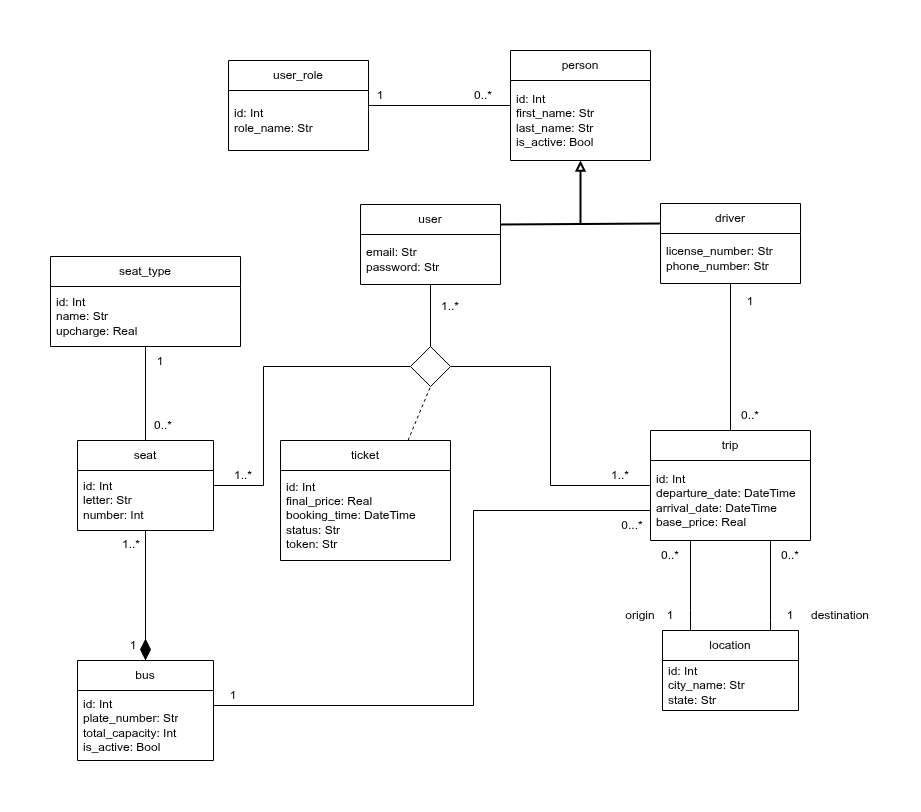

The diagram above was exported from draw.io. Its source (the exported page's mxGraphModel, read from the mxfile embedded in the PNG):
<mxGraphModel dx="1780" dy="1066" grid="1" gridSize="10" guides="1" tooltips="1" connect="1" arrows="1" fold="1" page="1" pageScale="1" pageWidth="1169" pageHeight="827" math="0" shadow="0">
  <root>
    <mxCell id="0" />
    <mxCell id="1" parent="0" />
    <mxCell id="KFhOwPcHto5OEqDO1KRt-1" parent="1" style="swimlane;fontStyle=0;childLayout=stackLayout;horizontal=1;startSize=30;horizontalStack=0;resizeParent=1;resizeParentMax=0;resizeLast=0;collapsible=1;marginBottom=0;whiteSpace=wrap;html=1;" value="user" vertex="1">
      <mxGeometry height="80" width="140" x="647" y="224" as="geometry" />
    </mxCell>
    <mxCell id="KFhOwPcHto5OEqDO1KRt-2" parent="KFhOwPcHto5OEqDO1KRt-1" style="text;strokeColor=none;fillColor=none;align=left;verticalAlign=middle;spacingLeft=4;spacingRight=4;overflow=hidden;points=[[0,0.5],[1,0.5]];portConstraint=eastwest;rotatable=0;whiteSpace=wrap;html=1;" value="email: Str&lt;div&gt;password: Str&lt;/div&gt;" vertex="1">
      <mxGeometry height="50" width="140" y="30" as="geometry" />
    </mxCell>
    <mxCell id="KFhOwPcHto5OEqDO1KRt-3" parent="1" style="swimlane;fontStyle=0;childLayout=stackLayout;horizontal=1;startSize=30;horizontalStack=0;resizeParent=1;resizeParentMax=0;resizeLast=0;collapsible=1;marginBottom=0;whiteSpace=wrap;html=1;" value="driver" vertex="1">
      <mxGeometry height="80" width="140" x="947" y="223" as="geometry" />
    </mxCell>
    <mxCell id="KFhOwPcHto5OEqDO1KRt-4" parent="KFhOwPcHto5OEqDO1KRt-3" style="text;strokeColor=none;fillColor=none;align=left;verticalAlign=middle;spacingLeft=4;spacingRight=4;overflow=hidden;points=[[0,0.5],[1,0.5]];portConstraint=eastwest;rotatable=0;whiteSpace=wrap;html=1;" value="license_number: Str&lt;div&gt;phone_number: Str&lt;/div&gt;" vertex="1">
      <mxGeometry height="50" width="140" y="30" as="geometry" />
    </mxCell>
    <mxCell id="KFhOwPcHto5OEqDO1KRt-5" parent="1" style="swimlane;fontStyle=0;childLayout=stackLayout;horizontal=1;startSize=30;horizontalStack=0;resizeParent=1;resizeParentMax=0;resizeLast=0;collapsible=1;marginBottom=0;whiteSpace=wrap;html=1;" value="person" vertex="1">
      <mxGeometry height="110" width="140" x="797" y="70" as="geometry" />
    </mxCell>
    <mxCell id="KFhOwPcHto5OEqDO1KRt-6" parent="KFhOwPcHto5OEqDO1KRt-5" style="text;strokeColor=none;fillColor=none;align=left;verticalAlign=middle;spacingLeft=4;spacingRight=4;overflow=hidden;points=[[0,0.5],[1,0.5]];portConstraint=eastwest;rotatable=0;whiteSpace=wrap;html=1;" value="id: Int&lt;div&gt;first_name: Str&lt;/div&gt;&lt;div&gt;last_name: Str&lt;/div&gt;&lt;div&gt;is_active: Bool&lt;/div&gt;" vertex="1">
      <mxGeometry height="80" width="140" y="30" as="geometry" />
    </mxCell>
    <mxCell id="KFhOwPcHto5OEqDO1KRt-7" edge="1" parent="1" source="KFhOwPcHto5OEqDO1KRt-1" style="endArrow=none;html=1;rounded=0;exitX=1;exitY=0.25;exitDx=0;exitDy=0;entryX=0;entryY=0.25;entryDx=0;entryDy=0;strokeWidth=2;" target="KFhOwPcHto5OEqDO1KRt-3" value="">
      <mxGeometry height="50" relative="1" width="50" as="geometry">
        <mxPoint x="847" y="246" as="sourcePoint" />
        <mxPoint x="897" y="196" as="targetPoint" />
      </mxGeometry>
    </mxCell>
    <mxCell id="KFhOwPcHto5OEqDO1KRt-8" edge="1" parent="1" style="endArrow=block;html=1;rounded=0;endFill=0;strokeWidth=2;" target="KFhOwPcHto5OEqDO1KRt-5" value="">
      <mxGeometry height="50" relative="1" width="50" as="geometry">
        <mxPoint x="867" y="243" as="sourcePoint" />
        <mxPoint x="897" y="200" as="targetPoint" />
      </mxGeometry>
    </mxCell>
    <mxCell id="KFhOwPcHto5OEqDO1KRt-9" parent="1" style="swimlane;fontStyle=0;childLayout=stackLayout;horizontal=1;startSize=30;horizontalStack=0;resizeParent=1;resizeParentMax=0;resizeLast=0;collapsible=1;marginBottom=0;whiteSpace=wrap;html=1;" value="bus" vertex="1">
      <mxGeometry height="100" width="136" x="364" y="680" as="geometry" />
    </mxCell>
    <mxCell id="KFhOwPcHto5OEqDO1KRt-10" parent="KFhOwPcHto5OEqDO1KRt-9" style="text;strokeColor=none;fillColor=none;align=left;verticalAlign=middle;spacingLeft=4;spacingRight=4;overflow=hidden;points=[[0,0.5],[1,0.5]];portConstraint=eastwest;rotatable=0;whiteSpace=wrap;html=1;" value="id: Int&lt;div&gt;plate_number: Str&lt;/div&gt;&lt;div&gt;total_capacity: Int&lt;/div&gt;&lt;div&gt;is_active: Bool&lt;/div&gt;" vertex="1">
      <mxGeometry height="70" width="136" y="30" as="geometry" />
    </mxCell>
    <mxCell id="KFhOwPcHto5OEqDO1KRt-11" parent="1" style="swimlane;fontStyle=0;childLayout=stackLayout;horizontal=1;startSize=30;horizontalStack=0;resizeParent=1;resizeParentMax=0;resizeLast=0;collapsible=1;marginBottom=0;whiteSpace=wrap;html=1;" value="location" vertex="1">
      <mxGeometry height="80" width="136" x="949" y="650" as="geometry" />
    </mxCell>
    <mxCell id="KFhOwPcHto5OEqDO1KRt-12" parent="KFhOwPcHto5OEqDO1KRt-11" style="text;strokeColor=none;fillColor=none;align=left;verticalAlign=middle;spacingLeft=4;spacingRight=4;overflow=hidden;points=[[0,0.5],[1,0.5]];portConstraint=eastwest;rotatable=0;whiteSpace=wrap;html=1;" value="id: Int&lt;div&gt;city_name: Str&lt;/div&gt;&lt;div&gt;state: Str&lt;/div&gt;" vertex="1">
      <mxGeometry height="50" width="136" y="30" as="geometry" />
    </mxCell>
    <mxCell id="KFhOwPcHto5OEqDO1KRt-15" parent="1" style="swimlane;fontStyle=0;childLayout=stackLayout;horizontal=1;startSize=30;horizontalStack=0;resizeParent=1;resizeParentMax=0;resizeLast=0;collapsible=1;marginBottom=0;whiteSpace=wrap;html=1;" value="seat_type" vertex="1">
      <mxGeometry height="90" width="190" x="337" y="276" as="geometry" />
    </mxCell>
    <mxCell id="KFhOwPcHto5OEqDO1KRt-16" parent="KFhOwPcHto5OEqDO1KRt-15" style="text;strokeColor=none;fillColor=none;align=left;verticalAlign=middle;spacingLeft=4;spacingRight=4;overflow=hidden;points=[[0,0.5],[1,0.5]];portConstraint=eastwest;rotatable=0;whiteSpace=wrap;html=1;" value="id: Int&lt;div&gt;name: Str&lt;/div&gt;&lt;div&gt;&lt;div&gt;upcharge: Real&lt;/div&gt;&lt;/div&gt;" vertex="1">
      <mxGeometry height="60" width="190" y="30" as="geometry" />
    </mxCell>
    <mxCell id="KFhOwPcHto5OEqDO1KRt-17" parent="1" style="swimlane;fontStyle=0;childLayout=stackLayout;horizontal=1;startSize=30;horizontalStack=0;resizeParent=1;resizeParentMax=0;resizeLast=0;collapsible=1;marginBottom=0;whiteSpace=wrap;html=1;" value="seat" vertex="1">
      <mxGeometry height="90" width="136" x="364" y="460" as="geometry" />
    </mxCell>
    <mxCell id="KFhOwPcHto5OEqDO1KRt-18" parent="KFhOwPcHto5OEqDO1KRt-17" style="text;strokeColor=none;fillColor=none;align=left;verticalAlign=middle;spacingLeft=4;spacingRight=4;overflow=hidden;points=[[0,0.5],[1,0.5]];portConstraint=eastwest;rotatable=0;whiteSpace=wrap;html=1;" value="id: Int&lt;div&gt;letter: Str&lt;br&gt;&lt;div&gt;number: Int&lt;/div&gt;&lt;/div&gt;" vertex="1">
      <mxGeometry height="60" width="136" y="30" as="geometry" />
    </mxCell>
    <mxCell id="KFhOwPcHto5OEqDO1KRt-19" parent="1" style="swimlane;fontStyle=0;childLayout=stackLayout;horizontal=1;startSize=30;horizontalStack=0;resizeParent=1;resizeParentMax=0;resizeLast=0;collapsible=1;marginBottom=0;whiteSpace=wrap;html=1;" value="trip" vertex="1">
      <mxGeometry height="110" width="160" x="937" y="450" as="geometry" />
    </mxCell>
    <mxCell id="KFhOwPcHto5OEqDO1KRt-20" parent="KFhOwPcHto5OEqDO1KRt-19" style="text;strokeColor=none;fillColor=none;align=left;verticalAlign=middle;spacingLeft=4;spacingRight=4;overflow=hidden;points=[[0,0.5],[1,0.5]];portConstraint=eastwest;rotatable=0;whiteSpace=wrap;html=1;" value="id: Int&lt;div&gt;departure_date: DateTime&lt;/div&gt;&lt;div&gt;arrival_date: DateTime&lt;/div&gt;&lt;div&gt;base_price: Real&lt;/div&gt;" vertex="1">
      <mxGeometry height="80" width="160" y="30" as="geometry" />
    </mxCell>
    <mxCell id="KFhOwPcHto5OEqDO1KRt-21" parent="1" style="swimlane;fontStyle=0;childLayout=stackLayout;horizontal=1;startSize=30;horizontalStack=0;resizeParent=1;resizeParentMax=0;resizeLast=0;collapsible=1;marginBottom=0;whiteSpace=wrap;html=1;" value="ticket" vertex="1">
      <mxGeometry height="120" width="170" x="567" y="460" as="geometry" />
    </mxCell>
    <mxCell id="KFhOwPcHto5OEqDO1KRt-22" parent="KFhOwPcHto5OEqDO1KRt-21" style="text;strokeColor=none;fillColor=none;align=left;verticalAlign=middle;spacingLeft=4;spacingRight=4;overflow=hidden;points=[[0,0.5],[1,0.5]];portConstraint=eastwest;rotatable=0;whiteSpace=wrap;html=1;" value="id: Int&lt;div&gt;final_price: Real&lt;/div&gt;&lt;div&gt;booking_time: DateTime&lt;/div&gt;&lt;div&gt;status: Str&lt;/div&gt;&lt;div&gt;token: Str&lt;/div&gt;" vertex="1">
      <mxGeometry height="90" width="170" y="30" as="geometry" />
    </mxCell>
    <mxCell id="KFhOwPcHto5OEqDO1KRt-24" edge="1" parent="1" source="KFhOwPcHto5OEqDO1KRt-17" style="endArrow=none;html=1;rounded=0;edgeStyle=orthogonalEdgeStyle;" target="KFhOwPcHto5OEqDO1KRt-9" value="">
      <mxGeometry height="50" relative="1" width="50" as="geometry">
        <mxPoint x="564" y="715" as="sourcePoint" />
        <mxPoint x="614" y="665" as="targetPoint" />
      </mxGeometry>
    </mxCell>
    <mxCell id="KFhOwPcHto5OEqDO1KRt-25" edge="1" parent="1" source="KFhOwPcHto5OEqDO1KRt-19" style="endArrow=none;html=1;rounded=0;edgeStyle=orthogonalEdgeStyle;entryX=1;entryY=0.5;entryDx=0;entryDy=0;" target="KFhOwPcHto5OEqDO1KRt-53" value="">
      <mxGeometry height="50" relative="1" width="50" as="geometry">
        <mxPoint x="957" y="510" as="sourcePoint" />
        <mxPoint x="830" y="420" as="targetPoint" />
      </mxGeometry>
    </mxCell>
    <mxCell id="KFhOwPcHto5OEqDO1KRt-26" edge="1" parent="1" source="KFhOwPcHto5OEqDO1KRt-53" style="endArrow=none;html=1;rounded=0;edgeStyle=orthogonalEdgeStyle;exitX=0;exitY=0.5;exitDx=0;exitDy=0;" target="KFhOwPcHto5OEqDO1KRt-17" value="">
      <mxGeometry height="50" relative="1" width="50" as="geometry">
        <Array as="points">
          <mxPoint x="550" y="386" />
          <mxPoint x="550" y="505" />
        </Array>
        <mxPoint x="590" y="410" as="sourcePoint" />
        <mxPoint x="1007" y="460" as="targetPoint" />
      </mxGeometry>
    </mxCell>
    <mxCell id="KFhOwPcHto5OEqDO1KRt-28" edge="1" parent="1" source="KFhOwPcHto5OEqDO1KRt-53" style="endArrow=none;html=1;rounded=0;edgeStyle=orthogonalEdgeStyle;exitX=0.5;exitY=0;exitDx=0;exitDy=0;" target="KFhOwPcHto5OEqDO1KRt-1" value="">
      <mxGeometry height="50" relative="1" width="50" as="geometry">
        <mxPoint x="690" y="410" as="sourcePoint" />
        <mxPoint x="1307" y="-70" as="targetPoint" />
      </mxGeometry>
    </mxCell>
    <mxCell id="KFhOwPcHto5OEqDO1KRt-29" edge="1" parent="1" source="KFhOwPcHto5OEqDO1KRt-19" style="endArrow=none;html=1;rounded=0;edgeStyle=orthogonalEdgeStyle;" target="KFhOwPcHto5OEqDO1KRt-11" value="">
      <mxGeometry height="50" relative="1" width="50" as="geometry">
        <Array as="points">
          <mxPoint x="977" y="630" />
          <mxPoint x="977" y="630" />
        </Array>
        <mxPoint x="1087" y="485" as="sourcePoint" />
        <mxPoint x="1137" y="435" as="targetPoint" />
      </mxGeometry>
    </mxCell>
    <mxCell id="KFhOwPcHto5OEqDO1KRt-30" edge="1" parent="1" source="KFhOwPcHto5OEqDO1KRt-19" style="endArrow=none;html=1;rounded=0;edgeStyle=orthogonalEdgeStyle;" target="KFhOwPcHto5OEqDO1KRt-11" value="">
      <mxGeometry height="50" relative="1" width="50" as="geometry">
        <Array as="points">
          <mxPoint x="1057" y="640" />
          <mxPoint x="1057" y="640" />
        </Array>
        <mxPoint x="1217" y="365" as="sourcePoint" />
        <mxPoint x="1347" y="500" as="targetPoint" />
      </mxGeometry>
    </mxCell>
    <mxCell id="KFhOwPcHto5OEqDO1KRt-31" edge="1" parent="1" source="KFhOwPcHto5OEqDO1KRt-3" style="endArrow=none;html=1;rounded=0;entryX=0.5;entryY=0;entryDx=0;entryDy=0;edgeStyle=orthogonalEdgeStyle;" target="KFhOwPcHto5OEqDO1KRt-19" value="">
      <mxGeometry height="50" relative="1" width="50" as="geometry">
        <mxPoint x="1147" y="360" as="sourcePoint" />
        <mxPoint x="1197" y="310" as="targetPoint" />
      </mxGeometry>
    </mxCell>
    <mxCell id="KFhOwPcHto5OEqDO1KRt-33" parent="1" style="text;html=1;whiteSpace=wrap;strokeColor=none;fillColor=none;align=center;verticalAlign=middle;rounded=0;" value="1..*" vertex="1">
      <mxGeometry height="30" width="60" x="707" y="311" as="geometry" />
    </mxCell>
    <mxCell id="KFhOwPcHto5OEqDO1KRt-34" parent="1" style="text;html=1;whiteSpace=wrap;strokeColor=none;fillColor=none;align=center;verticalAlign=middle;rounded=0;" value="1..*" vertex="1">
      <mxGeometry height="30" width="60" x="500" y="480" as="geometry" />
    </mxCell>
    <mxCell id="KFhOwPcHto5OEqDO1KRt-36" parent="1" style="text;html=1;whiteSpace=wrap;strokeColor=none;fillColor=none;align=center;verticalAlign=middle;rounded=0;" value="1" vertex="1">
      <mxGeometry height="30" width="60" x="390" y="650" as="geometry" />
    </mxCell>
    <mxCell id="KFhOwPcHto5OEqDO1KRt-37" parent="1" style="text;html=1;whiteSpace=wrap;strokeColor=none;fillColor=none;align=center;verticalAlign=middle;rounded=0;" value="1..*" vertex="1">
      <mxGeometry height="30" width="60" x="388" y="549" as="geometry" />
    </mxCell>
    <mxCell id="KFhOwPcHto5OEqDO1KRt-38" parent="1" style="text;html=1;whiteSpace=wrap;strokeColor=none;fillColor=none;align=center;verticalAlign=middle;rounded=0;" value="1..*" vertex="1">
      <mxGeometry height="30" width="60" x="877" y="480" as="geometry" />
    </mxCell>
    <mxCell id="KFhOwPcHto5OEqDO1KRt-40" parent="1" style="text;html=1;whiteSpace=wrap;strokeColor=none;fillColor=none;align=center;verticalAlign=middle;rounded=0;" value="1" vertex="1">
      <mxGeometry height="30" width="60" x="1007" y="306" as="geometry" />
    </mxCell>
    <mxCell id="KFhOwPcHto5OEqDO1KRt-41" parent="1" style="text;html=1;whiteSpace=wrap;strokeColor=none;fillColor=none;align=center;verticalAlign=middle;rounded=0;" value="0..*" vertex="1">
      <mxGeometry height="30" width="60" x="1007" y="420" as="geometry" />
    </mxCell>
    <mxCell id="KFhOwPcHto5OEqDO1KRt-42" parent="1" style="text;html=1;whiteSpace=wrap;strokeColor=none;fillColor=none;align=center;verticalAlign=middle;rounded=0;" value="0..*" vertex="1">
      <mxGeometry height="30" width="60" x="927" y="560" as="geometry" />
    </mxCell>
    <mxCell id="KFhOwPcHto5OEqDO1KRt-43" parent="1" style="text;html=1;whiteSpace=wrap;strokeColor=none;fillColor=none;align=center;verticalAlign=middle;rounded=0;" value="0..*" vertex="1">
      <mxGeometry height="30" width="60" x="1047" y="560" as="geometry" />
    </mxCell>
    <mxCell id="KFhOwPcHto5OEqDO1KRt-44" parent="1" style="text;html=1;whiteSpace=wrap;strokeColor=none;fillColor=none;align=center;verticalAlign=middle;rounded=0;" value="1" vertex="1">
      <mxGeometry height="30" width="60" x="1047" y="620" as="geometry" />
    </mxCell>
    <mxCell id="KFhOwPcHto5OEqDO1KRt-45" parent="1" style="text;html=1;whiteSpace=wrap;strokeColor=none;fillColor=none;align=center;verticalAlign=middle;rounded=0;" value="1" vertex="1">
      <mxGeometry height="30" width="60" x="927" y="620" as="geometry" />
    </mxCell>
    <mxCell id="KFhOwPcHto5OEqDO1KRt-46" parent="1" style="text;html=1;whiteSpace=wrap;strokeColor=none;fillColor=none;align=center;verticalAlign=middle;rounded=0;" value="origin" vertex="1">
      <mxGeometry height="30" width="60" x="897" y="620" as="geometry" />
    </mxCell>
    <mxCell id="KFhOwPcHto5OEqDO1KRt-47" parent="1" style="text;html=1;whiteSpace=wrap;strokeColor=none;fillColor=none;align=center;verticalAlign=middle;rounded=0;" value="destination" vertex="1">
      <mxGeometry height="30" width="60" x="1097" y="620" as="geometry" />
    </mxCell>
    <mxCell id="KFhOwPcHto5OEqDO1KRt-53" parent="1" style="rhombus;whiteSpace=wrap;html=1;" value="" vertex="1">
      <mxGeometry height="40" width="40" x="697" y="366" as="geometry" />
    </mxCell>
    <mxCell id="KFhOwPcHto5OEqDO1KRt-54" edge="1" parent="1" source="KFhOwPcHto5OEqDO1KRt-21" style="endArrow=none;dashed=1;html=1;rounded=0;exitX=0.75;exitY=0;exitDx=0;exitDy=0;entryX=0.5;entryY=1;entryDx=0;entryDy=0;" target="KFhOwPcHto5OEqDO1KRt-53" value="">
      <mxGeometry height="50" relative="1" width="50" as="geometry">
        <mxPoint x="750" y="550" as="sourcePoint" />
        <mxPoint x="800" y="500" as="targetPoint" />
      </mxGeometry>
    </mxCell>
    <mxCell id="KFhOwPcHto5OEqDO1KRt-55" parent="1" style="rhombus;whiteSpace=wrap;html=1;fillColor=#000000;" value="" vertex="1">
      <mxGeometry height="20" width="10" x="427" y="659" as="geometry" />
    </mxCell>
    <mxCell id="KFhOwPcHto5OEqDO1KRt-56" edge="1" parent="1" source="KFhOwPcHto5OEqDO1KRt-15" style="endArrow=none;html=1;rounded=0;" target="KFhOwPcHto5OEqDO1KRt-17" value="">
      <mxGeometry height="50" relative="1" width="50" as="geometry">
        <mxPoint x="560" y="590" as="sourcePoint" />
        <mxPoint x="610" y="540" as="targetPoint" />
      </mxGeometry>
    </mxCell>
    <mxCell id="KFhOwPcHto5OEqDO1KRt-57" parent="1" style="text;html=1;whiteSpace=wrap;strokeColor=none;fillColor=none;align=center;verticalAlign=middle;rounded=0;" value="0..*" vertex="1">
      <mxGeometry height="30" width="60" x="420" y="430" as="geometry" />
    </mxCell>
    <mxCell id="KFhOwPcHto5OEqDO1KRt-59" parent="1" style="text;html=1;whiteSpace=wrap;strokeColor=none;fillColor=none;align=center;verticalAlign=middle;rounded=0;" value="1" vertex="1">
      <mxGeometry height="30" width="60" x="417" y="366" as="geometry" />
    </mxCell>
    <mxCell id="aBIwcoM8n-Aam24NMgQy-2" edge="1" parent="1" source="KFhOwPcHto5OEqDO1KRt-9" style="endArrow=none;html=1;rounded=0;edgeStyle=orthogonalEdgeStyle;" target="KFhOwPcHto5OEqDO1KRt-19" value="">
      <mxGeometry height="50" relative="1" width="50" as="geometry">
        <Array as="points">
          <mxPoint x="760" y="725" />
          <mxPoint x="760" y="530" />
        </Array>
        <mxPoint x="760" y="670" as="sourcePoint" />
        <mxPoint x="810" y="620" as="targetPoint" />
      </mxGeometry>
    </mxCell>
    <mxCell id="aBIwcoM8n-Aam24NMgQy-3" parent="1" style="text;html=1;whiteSpace=wrap;strokeColor=none;fillColor=none;align=center;verticalAlign=middle;rounded=0;" value="0...*" vertex="1">
      <mxGeometry height="30" width="60" x="889" y="530" as="geometry" />
    </mxCell>
    <mxCell id="aBIwcoM8n-Aam24NMgQy-4" parent="1" style="text;html=1;whiteSpace=wrap;strokeColor=none;fillColor=none;align=center;verticalAlign=middle;rounded=0;" value="1" vertex="1">
      <mxGeometry height="30" width="60" x="490" y="700" as="geometry" />
    </mxCell>
    <mxCell id="i1dYjD3TnDhRw76n-qYZ-3" parent="1" style="swimlane;fontStyle=0;childLayout=stackLayout;horizontal=1;startSize=30;horizontalStack=0;resizeParent=1;resizeParentMax=0;resizeLast=0;collapsible=1;marginBottom=0;whiteSpace=wrap;html=1;" value="user_role" vertex="1">
      <mxGeometry height="90" width="140" x="515" y="80" as="geometry" />
    </mxCell>
    <mxCell id="i1dYjD3TnDhRw76n-qYZ-4" parent="i1dYjD3TnDhRw76n-qYZ-3" style="text;strokeColor=none;fillColor=none;align=left;verticalAlign=middle;spacingLeft=4;spacingRight=4;overflow=hidden;points=[[0,0.5],[1,0.5]];portConstraint=eastwest;rotatable=0;whiteSpace=wrap;html=1;" value="id: Int&lt;div&gt;role_name: Str&lt;/div&gt;" vertex="1">
      <mxGeometry height="60" width="140" y="30" as="geometry" />
    </mxCell>
    <mxCell id="i1dYjD3TnDhRw76n-qYZ-5" edge="1" parent="1" source="i1dYjD3TnDhRw76n-qYZ-3" style="endArrow=none;html=1;rounded=0;" target="KFhOwPcHto5OEqDO1KRt-5" value="">
      <mxGeometry height="50" relative="1" width="50" as="geometry">
        <mxPoint x="710" y="160" as="sourcePoint" />
        <mxPoint x="760" y="110" as="targetPoint" />
      </mxGeometry>
    </mxCell>
    <mxCell id="i1dYjD3TnDhRw76n-qYZ-6" parent="1" style="text;html=1;whiteSpace=wrap;strokeColor=none;fillColor=none;align=center;verticalAlign=middle;rounded=0;" value="1" vertex="1">
      <mxGeometry height="30" width="60" x="637" y="100" as="geometry" />
    </mxCell>
    <mxCell id="i1dYjD3TnDhRw76n-qYZ-7" parent="1" style="text;html=1;whiteSpace=wrap;strokeColor=none;fillColor=none;align=center;verticalAlign=middle;rounded=0;" value="0..*" vertex="1">
      <mxGeometry height="30" width="60" x="740" y="100" as="geometry" />
    </mxCell>
  </root>
</mxGraphModel>